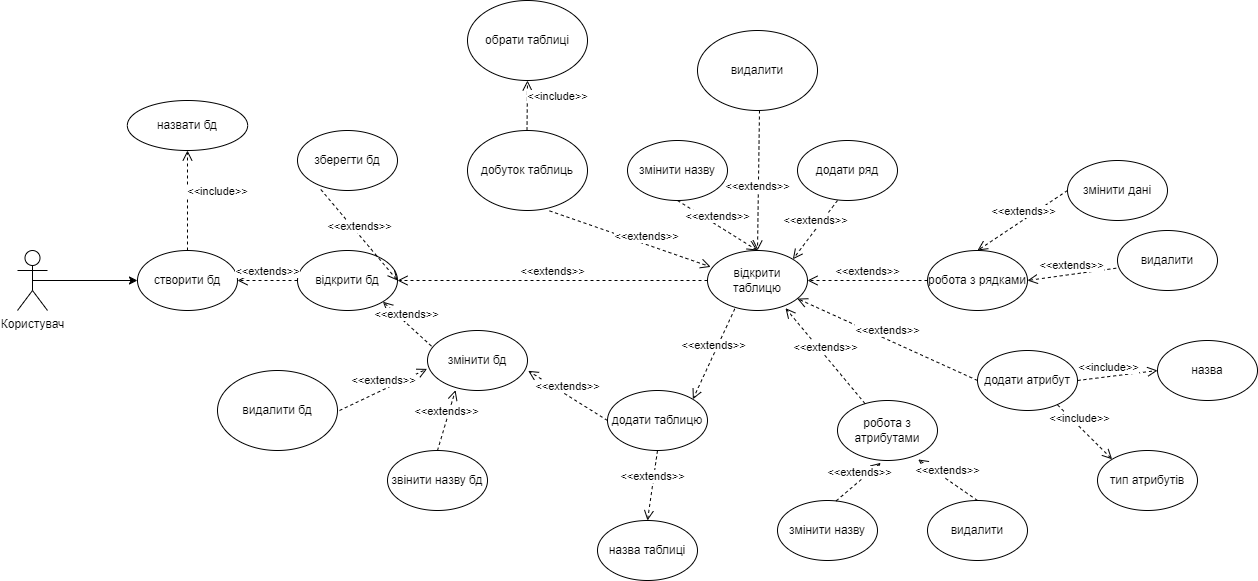

The diagram above was exported from draw.io. Its source (the exported page's mxGraphModel, read from the mxfile embedded in the PNG):
<mxGraphModel dx="1663" dy="2081" grid="1" gridSize="10" guides="1" tooltips="1" connect="1" arrows="1" fold="1" page="1" pageScale="1" pageWidth="827" pageHeight="1169" math="0" shadow="0">
  <root>
    <mxCell id="0" />
    <mxCell id="1" parent="0" />
    <mxCell id="GjnIjYDkOVZ2SHzRc3rE-7" style="edgeStyle=orthogonalEdgeStyle;rounded=0;orthogonalLoop=1;jettySize=auto;html=1;exitX=0.5;exitY=0.5;exitDx=0;exitDy=0;exitPerimeter=0;entryX=0;entryY=0.5;entryDx=0;entryDy=0;" parent="1" source="GjnIjYDkOVZ2SHzRc3rE-1" target="GjnIjYDkOVZ2SHzRc3rE-6" edge="1">
      <mxGeometry relative="1" as="geometry" />
    </mxCell>
    <mxCell id="GjnIjYDkOVZ2SHzRc3rE-1" value="Користувач" style="shape=umlActor;verticalLabelPosition=bottom;verticalAlign=top;html=1;outlineConnect=0;" parent="1" vertex="1">
      <mxGeometry x="20" y="240" width="30" height="60" as="geometry" />
    </mxCell>
    <mxCell id="GjnIjYDkOVZ2SHzRc3rE-6" value="створити бд" style="ellipse;whiteSpace=wrap;html=1;" parent="1" vertex="1">
      <mxGeometry x="139.99" y="240" width="100" height="60" as="geometry" />
    </mxCell>
    <mxCell id="GjnIjYDkOVZ2SHzRc3rE-9" value="назвати бд" style="ellipse;whiteSpace=wrap;html=1;" parent="1" vertex="1">
      <mxGeometry x="129.82999999999998" y="90" width="120.33" height="50" as="geometry" />
    </mxCell>
    <mxCell id="GjnIjYDkOVZ2SHzRc3rE-10" value="&amp;lt;&amp;lt;include&amp;gt;&amp;gt;" style="html=1;verticalAlign=bottom;endArrow=open;dashed=1;endSize=8;rounded=0;exitX=0.5;exitY=0;exitDx=0;exitDy=0;entryX=0.5;entryY=1;entryDx=0;entryDy=0;" parent="1" source="GjnIjYDkOVZ2SHzRc3rE-6" target="GjnIjYDkOVZ2SHzRc3rE-9" edge="1">
      <mxGeometry x="-0.0062" y="-30" relative="1" as="geometry">
        <mxPoint x="180" y="190" as="sourcePoint" />
        <mxPoint x="100" y="190" as="targetPoint" />
        <mxPoint as="offset" />
      </mxGeometry>
    </mxCell>
    <mxCell id="GjnIjYDkOVZ2SHzRc3rE-17" value="відкрити бд" style="ellipse;whiteSpace=wrap;html=1;" parent="1" vertex="1">
      <mxGeometry x="300" y="240" width="100" height="60" as="geometry" />
    </mxCell>
    <mxCell id="GjnIjYDkOVZ2SHzRc3rE-18" value="зберегти бд" style="ellipse;whiteSpace=wrap;html=1;" parent="1" vertex="1">
      <mxGeometry x="300" y="120" width="100" height="60" as="geometry" />
    </mxCell>
    <mxCell id="GjnIjYDkOVZ2SHzRc3rE-19" value="змінити бд" style="ellipse;whiteSpace=wrap;html=1;" parent="1" vertex="1">
      <mxGeometry x="430" y="320" width="100" height="60" as="geometry" />
    </mxCell>
    <mxCell id="GjnIjYDkOVZ2SHzRc3rE-20" value="&amp;lt;&amp;lt;extends&amp;gt;&amp;gt;" style="html=1;verticalAlign=bottom;endArrow=open;dashed=1;endSize=8;rounded=0;exitX=0;exitY=0.5;exitDx=0;exitDy=0;entryX=1;entryY=0.5;entryDx=0;entryDy=0;" parent="1" source="GjnIjYDkOVZ2SHzRc3rE-17" target="GjnIjYDkOVZ2SHzRc3rE-6" edge="1">
      <mxGeometry relative="1" as="geometry">
        <mxPoint x="270" y="210" as="sourcePoint" />
        <mxPoint x="270" y="270" as="targetPoint" />
        <mxPoint as="offset" />
      </mxGeometry>
    </mxCell>
    <mxCell id="GjnIjYDkOVZ2SHzRc3rE-22" value="&amp;lt;&amp;lt;extends&amp;gt;&amp;gt;" style="html=1;verticalAlign=bottom;endArrow=open;dashed=1;endSize=8;rounded=0;exitX=0.233;exitY=0.983;exitDx=0;exitDy=0;entryX=1;entryY=0.5;entryDx=0;entryDy=0;exitPerimeter=0;" parent="1" source="GjnIjYDkOVZ2SHzRc3rE-18" target="GjnIjYDkOVZ2SHzRc3rE-17" edge="1">
      <mxGeometry relative="1" as="geometry">
        <mxPoint x="460" y="230" as="sourcePoint" />
        <mxPoint x="400.00000000000205" y="190" as="targetPoint" />
        <mxPoint as="offset" />
      </mxGeometry>
    </mxCell>
    <mxCell id="GjnIjYDkOVZ2SHzRc3rE-23" value="&amp;lt;&amp;lt;extends&amp;gt;&amp;gt;" style="html=1;verticalAlign=bottom;endArrow=open;dashed=1;endSize=8;rounded=0;exitX=0.04;exitY=0.261;exitDx=0;exitDy=0;entryX=1;entryY=1;entryDx=0;entryDy=0;exitPerimeter=0;" parent="1" source="GjnIjYDkOVZ2SHzRc3rE-19" target="GjnIjYDkOVZ2SHzRc3rE-17" edge="1">
      <mxGeometry relative="1" as="geometry">
        <mxPoint x="460" y="340" as="sourcePoint" />
        <mxPoint x="400.00000000000205" y="300" as="targetPoint" />
        <mxPoint as="offset" />
      </mxGeometry>
    </mxCell>
    <mxCell id="GjnIjYDkOVZ2SHzRc3rE-24" value="додати таблицю" style="ellipse;whiteSpace=wrap;html=1;" parent="1" vertex="1">
      <mxGeometry x="610" y="380" width="100" height="60" as="geometry" />
    </mxCell>
    <mxCell id="GjnIjYDkOVZ2SHzRc3rE-25" value="відкрити таблицю" style="ellipse;whiteSpace=wrap;html=1;" parent="1" vertex="1">
      <mxGeometry x="710" y="240" width="100" height="60" as="geometry" />
    </mxCell>
    <mxCell id="GjnIjYDkOVZ2SHzRc3rE-26" value="&amp;lt;&amp;lt;extends&amp;gt;&amp;gt;" style="html=1;verticalAlign=bottom;endArrow=open;dashed=1;endSize=8;rounded=0;exitX=0;exitY=0.5;exitDx=0;exitDy=0;" parent="1" source="GjnIjYDkOVZ2SHzRc3rE-25" edge="1">
      <mxGeometry relative="1" as="geometry">
        <mxPoint x="570" y="270" as="sourcePoint" />
        <mxPoint x="400" y="270" as="targetPoint" />
        <mxPoint as="offset" />
      </mxGeometry>
    </mxCell>
    <mxCell id="GjnIjYDkOVZ2SHzRc3rE-27" value="&amp;lt;&amp;lt;extends&amp;gt;&amp;gt;" style="html=1;verticalAlign=bottom;endArrow=open;dashed=1;endSize=8;rounded=0;exitX=0.273;exitY=0.972;exitDx=0;exitDy=0;entryX=1;entryY=0;entryDx=0;entryDy=0;exitPerimeter=0;" parent="1" source="GjnIjYDkOVZ2SHzRc3rE-25" target="GjnIjYDkOVZ2SHzRc3rE-24" edge="1">
      <mxGeometry relative="1" as="geometry">
        <mxPoint x="690" y="310" as="sourcePoint" />
        <mxPoint x="626.7" y="371.02" as="targetPoint" />
        <mxPoint as="offset" />
      </mxGeometry>
    </mxCell>
    <mxCell id="GjnIjYDkOVZ2SHzRc3rE-28" value="&amp;lt;&amp;lt;extends&amp;gt;&amp;gt;" style="html=1;verticalAlign=bottom;endArrow=open;dashed=1;endSize=8;rounded=0;exitX=0;exitY=0.5;exitDx=0;exitDy=0;entryX=1.007;entryY=0.672;entryDx=0;entryDy=0;entryPerimeter=0;" parent="1" source="GjnIjYDkOVZ2SHzRc3rE-24" target="GjnIjYDkOVZ2SHzRc3rE-19" edge="1">
      <mxGeometry relative="1" as="geometry">
        <mxPoint x="520" y="460" as="sourcePoint" />
        <mxPoint x="456.70000000000005" y="521.02" as="targetPoint" />
        <mxPoint as="offset" />
      </mxGeometry>
    </mxCell>
    <mxCell id="GjnIjYDkOVZ2SHzRc3rE-29" value="назва таблиці" style="ellipse;whiteSpace=wrap;html=1;" parent="1" vertex="1">
      <mxGeometry x="600" y="510" width="100" height="60" as="geometry" />
    </mxCell>
    <mxCell id="GjnIjYDkOVZ2SHzRc3rE-31" value="змінити назву" style="ellipse;whiteSpace=wrap;html=1;" parent="1" vertex="1">
      <mxGeometry x="630" y="130" width="100" height="60" as="geometry" />
    </mxCell>
    <mxCell id="GjnIjYDkOVZ2SHzRc3rE-32" value="додати ряд" style="ellipse;whiteSpace=wrap;html=1;" parent="1" vertex="1">
      <mxGeometry x="800" y="130" width="100" height="60" as="geometry" />
    </mxCell>
    <mxCell id="GjnIjYDkOVZ2SHzRc3rE-33" value="звінити назву бд" style="ellipse;whiteSpace=wrap;html=1;" parent="1" vertex="1">
      <mxGeometry x="390" y="440" width="100" height="60" as="geometry" />
    </mxCell>
    <mxCell id="GjnIjYDkOVZ2SHzRc3rE-34" value="робота з рядками" style="ellipse;whiteSpace=wrap;html=1;" parent="1" vertex="1">
      <mxGeometry x="930" y="240" width="100" height="60" as="geometry" />
    </mxCell>
    <mxCell id="GjnIjYDkOVZ2SHzRc3rE-35" value="додати атрибут" style="ellipse;whiteSpace=wrap;html=1;" parent="1" vertex="1">
      <mxGeometry x="980" y="340" width="100" height="60" as="geometry" />
    </mxCell>
    <mxCell id="GjnIjYDkOVZ2SHzRc3rE-36" value="робота з атрибутами" style="ellipse;whiteSpace=wrap;html=1;" parent="1" vertex="1">
      <mxGeometry x="840" y="390" width="100" height="60" as="geometry" />
    </mxCell>
    <mxCell id="GjnIjYDkOVZ2SHzRc3rE-37" value="змінити назву" style="ellipse;whiteSpace=wrap;html=1;" parent="1" vertex="1">
      <mxGeometry x="780" y="490" width="100" height="60" as="geometry" />
    </mxCell>
    <mxCell id="GjnIjYDkOVZ2SHzRc3rE-38" value="видалити" style="ellipse;whiteSpace=wrap;html=1;" parent="1" vertex="1">
      <mxGeometry x="930" y="490" width="100" height="60" as="geometry" />
    </mxCell>
    <mxCell id="GjnIjYDkOVZ2SHzRc3rE-39" value="&amp;lt;&amp;lt;extends&amp;gt;&amp;gt;" style="html=1;verticalAlign=bottom;endArrow=open;dashed=1;endSize=8;rounded=0;exitX=0.5;exitY=0;exitDx=0;exitDy=0;entryX=0.28;entryY=0.994;entryDx=0;entryDy=0;entryPerimeter=0;" parent="1" source="GjnIjYDkOVZ2SHzRc3rE-33" target="GjnIjYDkOVZ2SHzRc3rE-19" edge="1">
      <mxGeometry relative="1" as="geometry">
        <mxPoint x="420" y="410" as="sourcePoint" />
        <mxPoint x="370.6999999999998" y="370.31999999999994" as="targetPoint" />
        <mxPoint as="offset" />
      </mxGeometry>
    </mxCell>
    <mxCell id="GjnIjYDkOVZ2SHzRc3rE-40" value="&amp;lt;&amp;lt;extends&amp;gt;&amp;gt;" style="html=1;verticalAlign=bottom;endArrow=open;dashed=1;endSize=8;rounded=0;exitX=0.5;exitY=1;exitDx=0;exitDy=0;entryX=0.5;entryY=0;entryDx=0;entryDy=0;" parent="1" source="GjnIjYDkOVZ2SHzRc3rE-31" target="GjnIjYDkOVZ2SHzRc3rE-25" edge="1">
      <mxGeometry relative="1" as="geometry">
        <mxPoint x="680" y="220" as="sourcePoint" />
        <mxPoint x="630.6999999999998" y="180.31999999999994" as="targetPoint" />
        <mxPoint as="offset" />
      </mxGeometry>
    </mxCell>
    <mxCell id="GjnIjYDkOVZ2SHzRc3rE-41" value="&amp;lt;&amp;lt;extends&amp;gt;&amp;gt;" style="html=1;verticalAlign=bottom;endArrow=open;dashed=1;endSize=8;rounded=0;exitX=0.4;exitY=1;exitDx=0;exitDy=0;entryX=1;entryY=0;entryDx=0;entryDy=0;exitPerimeter=0;" parent="1" source="GjnIjYDkOVZ2SHzRc3rE-32" target="GjnIjYDkOVZ2SHzRc3rE-25" edge="1">
      <mxGeometry relative="1" as="geometry">
        <mxPoint x="820" y="180" as="sourcePoint" />
        <mxPoint x="770.6999999999998" y="140.31999999999994" as="targetPoint" />
        <mxPoint as="offset" />
      </mxGeometry>
    </mxCell>
    <mxCell id="GjnIjYDkOVZ2SHzRc3rE-42" value="&amp;lt;&amp;lt;extends&amp;gt;&amp;gt;" style="html=1;verticalAlign=bottom;endArrow=open;dashed=1;endSize=8;rounded=0;exitX=0;exitY=0.5;exitDx=0;exitDy=0;entryX=1;entryY=0.5;entryDx=0;entryDy=0;" parent="1" source="GjnIjYDkOVZ2SHzRc3rE-34" target="GjnIjYDkOVZ2SHzRc3rE-25" edge="1">
      <mxGeometry relative="1" as="geometry">
        <mxPoint x="860" y="280" as="sourcePoint" />
        <mxPoint x="810.6999999999998" y="240.31999999999994" as="targetPoint" />
        <mxPoint as="offset" />
      </mxGeometry>
    </mxCell>
    <mxCell id="GjnIjYDkOVZ2SHzRc3rE-43" value="&amp;lt;&amp;lt;extends&amp;gt;&amp;gt;" style="html=1;verticalAlign=bottom;endArrow=open;dashed=1;endSize=8;rounded=0;exitX=0.5;exitY=1;exitDx=0;exitDy=0;entryX=0.5;entryY=0;entryDx=0;entryDy=0;" parent="1" source="GjnIjYDkOVZ2SHzRc3rE-24" target="GjnIjYDkOVZ2SHzRc3rE-29" edge="1">
      <mxGeometry relative="1" as="geometry">
        <mxPoint x="650" y="470" as="sourcePoint" />
        <mxPoint x="600.6999999999998" y="430.31999999999994" as="targetPoint" />
        <mxPoint as="offset" />
      </mxGeometry>
    </mxCell>
    <mxCell id="GjnIjYDkOVZ2SHzRc3rE-44" value="&amp;lt;&amp;lt;extends&amp;gt;&amp;gt;" style="html=1;verticalAlign=bottom;endArrow=open;dashed=1;endSize=8;rounded=0;entryX=0.78;entryY=0.961;entryDx=0;entryDy=0;entryPerimeter=0;" parent="1" source="GjnIjYDkOVZ2SHzRc3rE-36" target="GjnIjYDkOVZ2SHzRc3rE-25" edge="1">
      <mxGeometry relative="1" as="geometry">
        <mxPoint x="770" y="390" as="sourcePoint" />
        <mxPoint x="720.6999999999998" y="350.31999999999994" as="targetPoint" />
        <mxPoint as="offset" />
      </mxGeometry>
    </mxCell>
    <mxCell id="GjnIjYDkOVZ2SHzRc3rE-45" value="&amp;lt;&amp;lt;extends&amp;gt;&amp;gt;" style="html=1;verticalAlign=bottom;endArrow=open;dashed=1;endSize=8;rounded=0;exitX=0.5;exitY=0;exitDx=0;exitDy=0;entryX=0.807;entryY=0.983;entryDx=0;entryDy=0;entryPerimeter=0;" parent="1" source="GjnIjYDkOVZ2SHzRc3rE-38" target="GjnIjYDkOVZ2SHzRc3rE-36" edge="1">
      <mxGeometry relative="1" as="geometry">
        <mxPoint x="970" y="450" as="sourcePoint" />
        <mxPoint x="920.6999999999998" y="410.31999999999994" as="targetPoint" />
        <mxPoint as="offset" />
      </mxGeometry>
    </mxCell>
    <mxCell id="GjnIjYDkOVZ2SHzRc3rE-46" value="&amp;lt;&amp;lt;extends&amp;gt;&amp;gt;" style="html=1;verticalAlign=bottom;endArrow=open;dashed=1;endSize=8;rounded=0;exitX=0.587;exitY=0.006;exitDx=0;exitDy=0;entryX=0.433;entryY=1.039;entryDx=0;entryDy=0;entryPerimeter=0;exitPerimeter=0;" parent="1" source="GjnIjYDkOVZ2SHzRc3rE-37" target="GjnIjYDkOVZ2SHzRc3rE-36" edge="1">
      <mxGeometry relative="1" as="geometry">
        <mxPoint x="900" y="470" as="sourcePoint" />
        <mxPoint x="850.6999999999998" y="430.31999999999994" as="targetPoint" />
        <mxPoint as="offset" />
      </mxGeometry>
    </mxCell>
    <mxCell id="GjnIjYDkOVZ2SHzRc3rE-47" value="&amp;lt;&amp;lt;extends&amp;gt;&amp;gt;" style="html=1;verticalAlign=bottom;endArrow=open;dashed=1;endSize=8;rounded=0;exitX=0;exitY=0.5;exitDx=0;exitDy=0;" parent="1" source="GjnIjYDkOVZ2SHzRc3rE-35" target="GjnIjYDkOVZ2SHzRc3rE-25" edge="1">
      <mxGeometry relative="1" as="geometry">
        <mxPoint x="940" y="360" as="sourcePoint" />
        <mxPoint x="890.6999999999998" y="320.31999999999994" as="targetPoint" />
        <mxPoint as="offset" />
      </mxGeometry>
    </mxCell>
    <mxCell id="GjnIjYDkOVZ2SHzRc3rE-48" value="змінити дані" style="ellipse;whiteSpace=wrap;html=1;" parent="1" vertex="1">
      <mxGeometry x="1070" y="150" width="100" height="60" as="geometry" />
    </mxCell>
    <mxCell id="GjnIjYDkOVZ2SHzRc3rE-49" value="видалити" style="ellipse;whiteSpace=wrap;html=1;" parent="1" vertex="1">
      <mxGeometry x="1120" y="220" width="100" height="60" as="geometry" />
    </mxCell>
    <mxCell id="GjnIjYDkOVZ2SHzRc3rE-50" value="тип атрибутів" style="ellipse;whiteSpace=wrap;html=1;" parent="1" vertex="1">
      <mxGeometry x="1100" y="440" width="100" height="60" as="geometry" />
    </mxCell>
    <mxCell id="GjnIjYDkOVZ2SHzRc3rE-51" value="назва" style="ellipse;whiteSpace=wrap;html=1;" parent="1" vertex="1">
      <mxGeometry x="1160" y="330" width="100" height="60" as="geometry" />
    </mxCell>
    <mxCell id="GjnIjYDkOVZ2SHzRc3rE-52" value="&amp;lt;&amp;lt;extends&amp;gt;&amp;gt;" style="html=1;verticalAlign=bottom;endArrow=open;dashed=1;endSize=8;rounded=0;exitX=-0.013;exitY=0.628;exitDx=0;exitDy=0;entryX=1;entryY=0.5;entryDx=0;entryDy=0;exitPerimeter=0;" parent="1" source="GjnIjYDkOVZ2SHzRc3rE-49" target="GjnIjYDkOVZ2SHzRc3rE-34" edge="1">
      <mxGeometry relative="1" as="geometry">
        <mxPoint x="1060" y="260" as="sourcePoint" />
        <mxPoint x="939.9999999999961" y="260" as="targetPoint" />
        <mxPoint as="offset" />
      </mxGeometry>
    </mxCell>
    <mxCell id="GjnIjYDkOVZ2SHzRc3rE-53" value="&amp;lt;&amp;lt;extends&amp;gt;&amp;gt;" style="html=1;verticalAlign=bottom;endArrow=open;dashed=1;endSize=8;rounded=0;exitX=0;exitY=0.5;exitDx=0;exitDy=0;entryX=0.5;entryY=0;entryDx=0;entryDy=0;" parent="1" source="GjnIjYDkOVZ2SHzRc3rE-48" target="GjnIjYDkOVZ2SHzRc3rE-34" edge="1">
      <mxGeometry relative="1" as="geometry">
        <mxPoint x="1040" y="210" as="sourcePoint" />
        <mxPoint x="919.9999999999961" y="210" as="targetPoint" />
        <mxPoint as="offset" />
      </mxGeometry>
    </mxCell>
    <mxCell id="GjnIjYDkOVZ2SHzRc3rE-56" value="&amp;lt;&amp;lt;include&amp;gt;&amp;gt;" style="html=1;verticalAlign=bottom;endArrow=open;dashed=1;endSize=8;rounded=0;exitX=1;exitY=0.5;exitDx=0;exitDy=0;entryX=0;entryY=0.5;entryDx=0;entryDy=0;" parent="1" source="GjnIjYDkOVZ2SHzRc3rE-35" target="GjnIjYDkOVZ2SHzRc3rE-51" edge="1">
      <mxGeometry x="-0.2" relative="1" as="geometry">
        <mxPoint x="1100" y="430" as="sourcePoint" />
        <mxPoint x="1100" y="380.0000000000001" as="targetPoint" />
        <mxPoint as="offset" />
      </mxGeometry>
    </mxCell>
    <mxCell id="GjnIjYDkOVZ2SHzRc3rE-57" value="&amp;lt;&amp;lt;include&amp;gt;&amp;gt;" style="html=1;verticalAlign=bottom;endArrow=open;dashed=1;endSize=8;rounded=0;exitX=0.8;exitY=0.906;exitDx=0;exitDy=0;entryX=0;entryY=0;entryDx=0;entryDy=0;exitPerimeter=0;" parent="1" source="GjnIjYDkOVZ2SHzRc3rE-35" target="GjnIjYDkOVZ2SHzRc3rE-50" edge="1">
      <mxGeometry x="-0.2" relative="1" as="geometry">
        <mxPoint x="1060" y="440" as="sourcePoint" />
        <mxPoint x="1060" y="390.0000000000001" as="targetPoint" />
        <mxPoint as="offset" />
      </mxGeometry>
    </mxCell>
    <mxCell id="7VCgrOJ-zKU7qs1rnq_0-2" value="видалити бд" style="ellipse;whiteSpace=wrap;html=1;" vertex="1" parent="1">
      <mxGeometry x="220" y="360" width="120" height="80" as="geometry" />
    </mxCell>
    <mxCell id="7VCgrOJ-zKU7qs1rnq_0-3" value="&amp;lt;&amp;lt;extends&amp;gt;&amp;gt;" style="html=1;verticalAlign=bottom;endArrow=open;dashed=1;endSize=8;rounded=0;exitX=0.5;exitY=0;exitDx=0;exitDy=0;entryX=-0.004;entryY=0.64;entryDx=0;entryDy=0;entryPerimeter=0;" edge="1" parent="1" target="GjnIjYDkOVZ2SHzRc3rE-19">
      <mxGeometry relative="1" as="geometry">
        <mxPoint x="342" y="400" as="sourcePoint" />
        <mxPoint x="390" y="349.64" as="targetPoint" />
        <mxPoint as="offset" />
      </mxGeometry>
    </mxCell>
    <mxCell id="7VCgrOJ-zKU7qs1rnq_0-4" value="видалити" style="ellipse;whiteSpace=wrap;html=1;" vertex="1" parent="1">
      <mxGeometry x="700" y="20" width="120" height="80" as="geometry" />
    </mxCell>
    <mxCell id="7VCgrOJ-zKU7qs1rnq_0-5" value="&amp;lt;&amp;lt;extends&amp;gt;&amp;gt;" style="html=1;verticalAlign=bottom;endArrow=open;dashed=1;endSize=8;rounded=0;exitX=0.5;exitY=0;exitDx=0;exitDy=0;entryX=0.5;entryY=0;entryDx=0;entryDy=0;" edge="1" parent="1" target="GjnIjYDkOVZ2SHzRc3rE-25">
      <mxGeometry x="0.2193" y="-1" relative="1" as="geometry">
        <mxPoint x="762" y="100" as="sourcePoint" />
        <mxPoint x="810" y="49.639999999999986" as="targetPoint" />
        <mxPoint as="offset" />
      </mxGeometry>
    </mxCell>
    <mxCell id="7VCgrOJ-zKU7qs1rnq_0-6" value="добуток таблиць" style="ellipse;whiteSpace=wrap;html=1;" vertex="1" parent="1">
      <mxGeometry x="470" y="120" width="120" height="80" as="geometry" />
    </mxCell>
    <mxCell id="7VCgrOJ-zKU7qs1rnq_0-7" value="&amp;lt;&amp;lt;extends&amp;gt;&amp;gt;" style="html=1;verticalAlign=bottom;endArrow=open;dashed=1;endSize=8;rounded=0;exitX=0.5;exitY=0;exitDx=0;exitDy=0;entryX=0.032;entryY=0.273;entryDx=0;entryDy=0;entryPerimeter=0;" edge="1" parent="1" target="GjnIjYDkOVZ2SHzRc3rE-25">
      <mxGeometry x="0.2193" y="-1" relative="1" as="geometry">
        <mxPoint x="552" y="200.36" as="sourcePoint" />
        <mxPoint x="600" y="150" as="targetPoint" />
        <mxPoint as="offset" />
      </mxGeometry>
    </mxCell>
    <mxCell id="7VCgrOJ-zKU7qs1rnq_0-8" value="обрати таблиці" style="ellipse;whiteSpace=wrap;html=1;" vertex="1" parent="1">
      <mxGeometry x="470" y="-10" width="120" height="80" as="geometry" />
    </mxCell>
    <mxCell id="7VCgrOJ-zKU7qs1rnq_0-9" value="&amp;lt;&amp;lt;include&amp;gt;&amp;gt;" style="html=1;verticalAlign=bottom;endArrow=open;dashed=1;endSize=8;rounded=0;exitX=0.5;exitY=0;exitDx=0;exitDy=0;" edge="1" parent="1">
      <mxGeometry x="-0.0062" y="-30" relative="1" as="geometry">
        <mxPoint x="529.5" y="120" as="sourcePoint" />
        <mxPoint x="530" y="70" as="targetPoint" />
        <mxPoint as="offset" />
      </mxGeometry>
    </mxCell>
  </root>
</mxGraphModel>